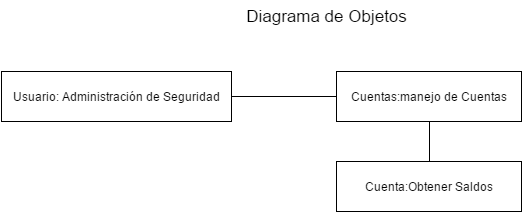

The diagram above was exported from draw.io. Its source (the exported page's mxGraphModel, read from the mxfile embedded in the PNG):
<mxGraphModel dx="1434" dy="736" grid="1" gridSize="10" guides="1" tooltips="1" connect="1" arrows="1" fold="1" page="1" pageScale="1" pageWidth="850" pageHeight="1100" background="#ffffff" math="0" shadow="0">
  <root>
    <mxCell id="0" />
    <mxCell id="1" parent="0" />
    <mxCell id="5e796d4ba95c6211-10" style="edgeStyle=orthogonalEdgeStyle;rounded=0;html=1;exitX=1;exitY=0.5;entryX=0;entryY=0.5;startArrow=none;startFill=0;endArrow=none;endFill=0;jettySize=auto;orthogonalLoop=1;" edge="1" parent="1" source="5e796d4ba95c6211-3" target="5e796d4ba95c6211-7">
      <mxGeometry relative="1" as="geometry" />
    </mxCell>
    <mxCell id="5e796d4ba95c6211-3" value="Usuario: Administración de Seguridad" style="html=1;" vertex="1" parent="1">
      <mxGeometry x="120" y="100" width="230" height="50" as="geometry" />
    </mxCell>
    <mxCell id="5e796d4ba95c6211-4" value="&lt;font style=&quot;font-size: 17px&quot;&gt;Diagrama de Objetos&lt;/font&gt;" style="text;html=1;strokeColor=none;fillColor=none;align=center;verticalAlign=middle;whiteSpace=wrap;overflow=hidden;" vertex="1" parent="1">
      <mxGeometry x="330" y="30" width="230" height="30" as="geometry" />
    </mxCell>
    <mxCell id="5e796d4ba95c6211-7" value="Cuentas:manejo de Cuentas" style="html=1;" vertex="1" parent="1">
      <mxGeometry x="455" y="100" width="185" height="50" as="geometry" />
    </mxCell>
    <mxCell id="5e796d4ba95c6211-9" style="edgeStyle=orthogonalEdgeStyle;rounded=0;html=1;exitX=0.5;exitY=0;entryX=0.5;entryY=1;startArrow=none;startFill=0;endArrow=none;endFill=0;jettySize=auto;orthogonalLoop=1;" edge="1" parent="1" source="5e796d4ba95c6211-8" target="5e796d4ba95c6211-7">
      <mxGeometry relative="1" as="geometry" />
    </mxCell>
    <mxCell id="5e796d4ba95c6211-8" value="Cuenta:Obtener Saldos" style="html=1;" vertex="1" parent="1">
      <mxGeometry x="455" y="190" width="185" height="50" as="geometry" />
    </mxCell>
  </root>
</mxGraphModel>